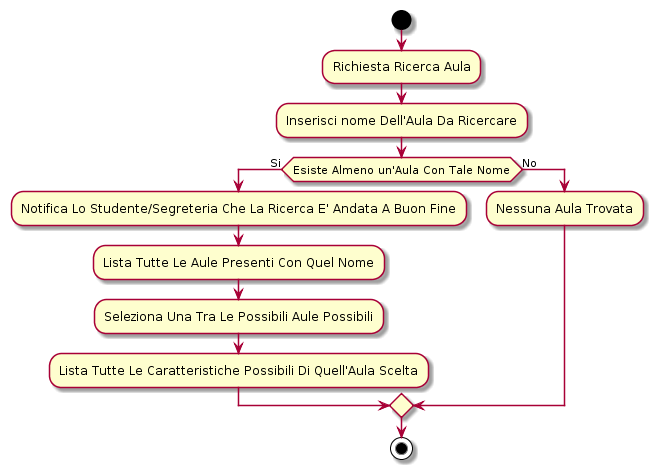

The diagram above was rendered by PlantUML. Its source (embedded in the PNG):
@startuml

start

:Richiesta Ricerca Aula;

:Inserisci nome Dell'Aula Da Ricercare;

if (Esiste Almeno un'Aula Con Tale Nome) then (Si)

    :Notifica Lo Studente/Segreteria Che La Ricerca E' Andata A Buon Fine;
    
    :Lista Tutte Le Aule Presenti Con Quel Nome;
    
    :Seleziona Una Tra Le Possibili Aule Possibili;
    
    :Lista Tutte Le Caratteristiche Possibili Di Quell'Aula Scelta;
    
else (No)
    
    :Nessuna Aula Trovata;
    
endif

stop

@enduml